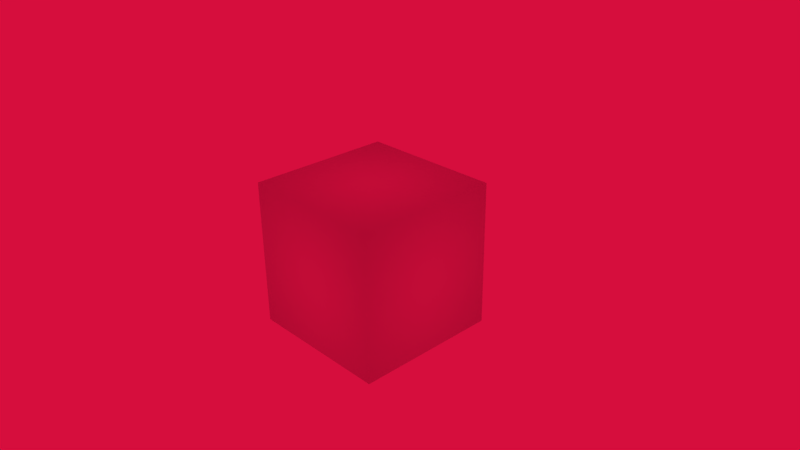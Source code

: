# Source: Simple.blend  (saved by Blender 2.78.5; exported with 4.5.12 LTS)
import bpy
from mathutils import Matrix  # noqa: F401  (used for matrix-valued properties, if any)

bpy.ops.wm.read_factory_settings(use_empty=True)
scene = bpy.context.scene
scene.name = 'Scene'

# ---- collections
col_collection_1 = bpy.data.collections.new('Collection 1'); scene.collection.children.link(col_collection_1)

# ---- materials (node trees are filled in below, after node groups)
mat_material = bpy.data.materials.new('Material')
mat_material.alpha_threshold = 0.0
mat_material.use_transparent_shadow = False
mat_material.roughness = 0.5
mat_material.line_color = (0.0, 0.0, 0.0, 1.0)

# ---- material node trees

# ---- world
world_world = bpy.data.worlds.new('World'); scene.world = world_world
world_world.color = (0.6735, 0.004396, 0.04642)
world_world.use_sun_shadow = False
world_world.sun_shadow_jitter_overblur = 0.0
world_world.cycles.sampling_method = 'MANUAL'

# ---- cameras
cam_camera = bpy.data.cameras.new('Camera')
cam_camera.clip_end = 100.0
cam_camera.lens = 35.0
cam_camera.sensor_width = 32.0
cam_camera.sensor_height = 18.0
cam_camera.ortho_scale = 7.314
cam_camera.dof.focus_distance = 0.0
cam_camera.dof.aperture_fstop = 128.0

# ---- lights
light_lamp = bpy.data.lights.new('Lamp', 'POINT')
light_lamp.transmission_factor = 0.0
light_lamp.cutoff_distance = 30.0
light_lamp.energy = 0.0
light_lamp.shadow_buffer_clip_start = 1.001
light_lamp.shadow_soft_size = 0.1
light_lamp.shadow_maximum_resolution = 0.006
light_lamp.use_absolute_resolution = True

# ---- meshes
me_cube = bpy.data.meshes.new('Cube')
me_cube.from_pydata([(1.0, 1.0, -1.0), (1.0, -1.0, -1.0), (-1.0, -1.0, -1.0), (-1.0, 1.0, -1.0), (1.0, 1.0, 1.0), (1.0, -1.0, 1.0), (-1.0, -1.0, 1.0), (-1.0, 1.0, 1.0)], [], [(0, 1, 2, 3), (4, 7, 6, 5), (0, 4, 5, 1), (1, 5, 6, 2), (2, 6, 7, 3), (4, 0, 3, 7)])
me_cube.polygons.foreach_set('use_smooth', [True] * 6)
me_cube.materials.append(mat_material)
me_cube.use_remesh_preserve_volume = False
me_cube.use_remesh_preserve_attributes = False
me_cube.use_mirror_vertex_groups = False
me_cube.update()

# ---- objects
ob_empty = bpy.data.objects.new('Empty', None)
ob_camera = bpy.data.objects.new('Camera', cam_camera)
ob_cube = bpy.data.objects.new('Cube', me_cube)
ob_lamp = bpy.data.objects.new('Lamp', light_lamp)

# ---- transforms, parenting, visibility, modifiers, constraints
ob_empty.location = (0.0, 0.0, 0.0)
ob_empty.empty_image_offset = (0.0, 0.0)
ob_empty.lineart.crease_threshold = 0.0
ob_camera.parent = ob_empty
ob_camera.location = (7.481, -6.508, 5.344)
ob_camera.rotation_euler = (1.109, 0.01082, 0.8149)
ob_camera.lock_rotations_4d = False
ob_camera.empty_display_type = 'ARROWS'
ob_camera.color = (0.0, 0.0, 0.0, 0.0)
ob_camera.display_type = 'WIRE'
ob_camera.lineart.crease_threshold = 0.0
ob_cube.location = (0.0, 0.0, 0.0)
ob_cube.lock_rotations_4d = False
ob_cube.empty_display_type = 'ARROWS'
ob_cube.lineart.crease_threshold = 0.0
ob_lamp.location = (4.076, 1.005, 5.904)
ob_lamp.rotation_euler = (0.6503, 0.05522, 1.866)
ob_lamp.lock_rotations_4d = False
ob_lamp.empty_display_type = 'ARROWS'
ob_lamp.color = (0.0, 0.0, 0.0, 0.0)
ob_lamp.hide_viewport = True
ob_lamp.lineart.crease_threshold = 0.0

# ---- collection membership
col_collection_1.objects.link(ob_empty)
col_collection_1.objects.link(ob_camera)
col_collection_1.objects.link(ob_cube)
col_collection_1.objects.link(ob_lamp)

# ---- scene / render settings (as saved in the file)
scene.camera = ob_camera
scene.frame_start = 1; scene.frame_end = 250; scene.frame_set(1)
scene.render.engine = 'BLENDER_EEVEE_NEXT'
scene.render.resolution_percentage = 50
scene.render.dither_intensity = 0.0
scene.cycles.use_denoising = False
scene.cycles.samples = 128
scene.cycles.sampling_pattern = 'TABULATED_SOBOL'
scene.cycles.use_adaptive_sampling = False
scene.cycles.use_light_tree = False
scene.cycles.blur_glossy = 0.0
scene.cycles.sample_clamp_indirect = 0.0
scene.view_settings.view_transform = 'Standard'
bpy.context.view_layer.update()
